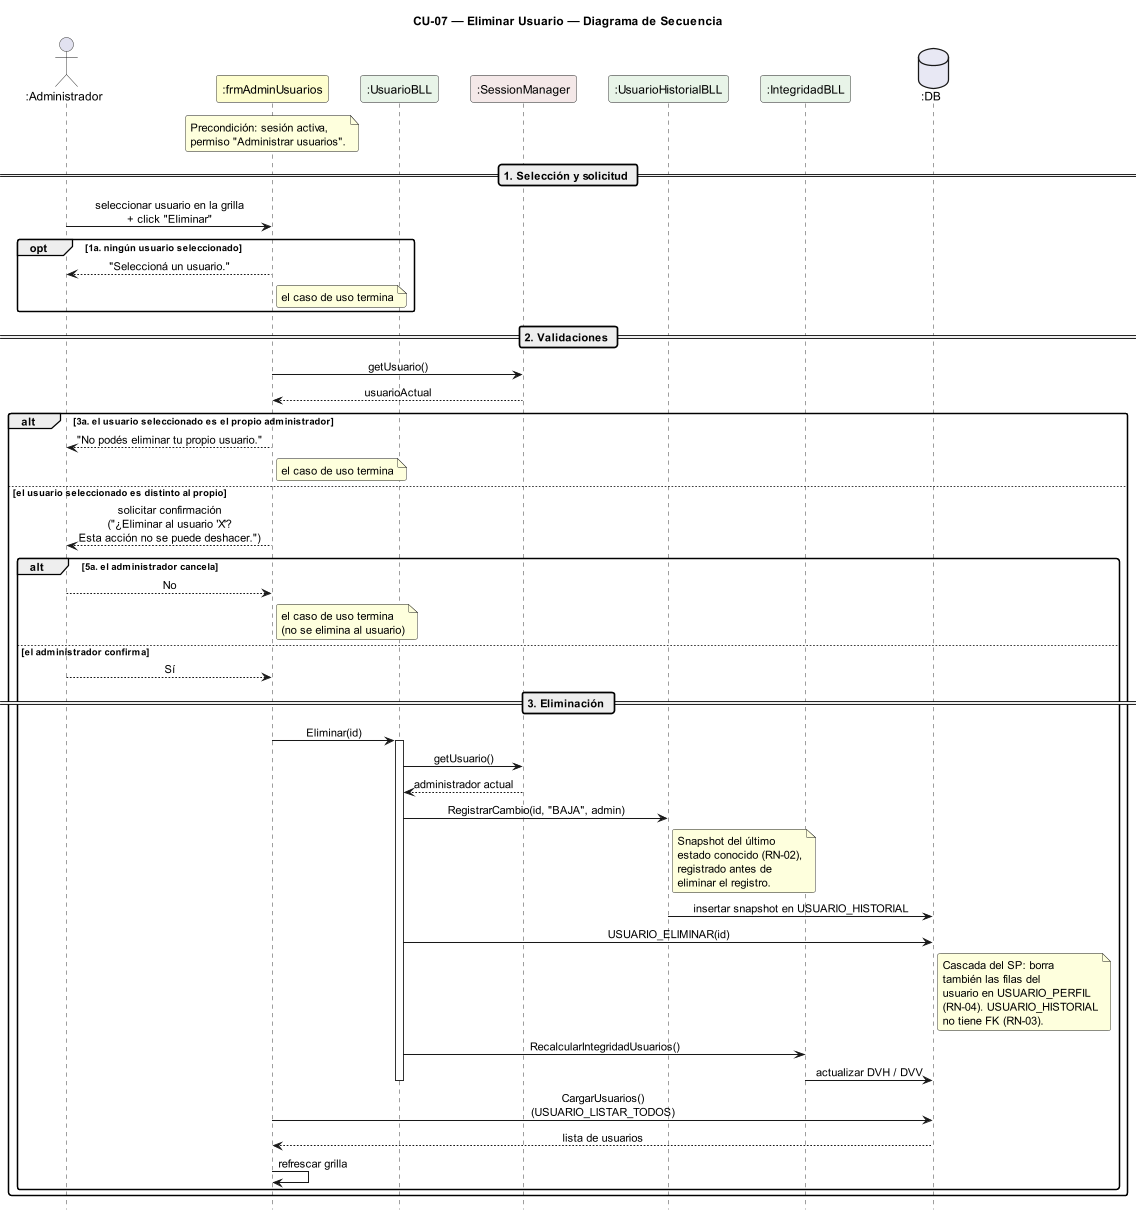

The diagram above was rendered by PlantUML. Its source (embedded in the PNG):
@startuml DiagramaSecuencia_CU07_EliminarUsuario

title CU-07 — Eliminar Usuario — Diagrama de Secuencia

skinparam shadowing false
skinparam roundcorner 6
skinparam sequenceArrowThickness 1.2
skinparam ParticipantPadding 14
skinparam sequenceMessageAlign center
hide footbox
scale 0.85

' ─────────────────────────────────────────
' Participantes en orden de aparición
' ─────────────────────────────────────────
actor       ":Administrador"       as A
participant ":frmAdminUsuarios"    as FA #FEFECE
participant ":UsuarioBLL"          as UB #E8F4E8
participant ":SessionManager"      as SM #F4E8E8
participant ":UsuarioHistorialBLL" as UH #E8F4E8
participant ":IntegridadBLL"       as IB #E8F4E8
database    ":DB"                  as DB #E8E8F4

note over FA
  Precondición: sesión activa,
  permiso "Administrar usuarios".
end note

' ─────────────────────────────────────────
' SELECCIÓN Y SOLICITUD
' ─────────────────────────────────────────
== 1. Selección y solicitud ==

A -> FA : seleccionar usuario en la grilla\n+ click "Eliminar"

opt 1a. ningún usuario seleccionado
  FA --> A : "Seleccioná un usuario."
  note right of FA : el caso de uso termina
end

' ─────────────────────────────────────────
' VALIDACIONES
' ─────────────────────────────────────────
== 2. Validaciones ==

FA -> SM : getUsuario()
SM --> FA : usuarioActual

alt 3a. el usuario seleccionado es el propio administrador
  FA --> A : "No podés eliminar tu propio usuario."
  note right of FA : el caso de uso termina

else el usuario seleccionado es distinto al propio
  FA --> A : solicitar confirmación\n("¿Eliminar al usuario 'X'?\nEsta acción no se puede deshacer.")

  alt 5a. el administrador cancela
    A --> FA : No
    note right of FA : el caso de uso termina\n(no se elimina al usuario)

  else el administrador confirma
    A --> FA : Sí

    ' ─────────────────────────────────────────
    ' ELIMINACIÓN
    ' ─────────────────────────────────────────
    == 3. Eliminación ==

    FA -> UB : Eliminar(id)
    activate UB

    UB -> SM : getUsuario()
    SM --> UB : administrador actual

    UB -> UH : RegistrarCambio(id, "BAJA", admin)
    note right of UH
      Snapshot del último
      estado conocido (RN-02),
      registrado antes de
      eliminar el registro.
    end note
    UH -> DB : insertar snapshot en USUARIO_HISTORIAL

    UB -> DB : USUARIO_ELIMINAR(id)
    note right of DB
      Cascada del SP: borra
      también las filas del
      usuario en USUARIO_PERFIL
      (RN-04). USUARIO_HISTORIAL
      no tiene FK (RN-03).
    end note

    UB -> IB : RecalcularIntegridadUsuarios()
    IB -> DB : actualizar DVH / DVV
    deactivate UB

    FA -> DB : CargarUsuarios()\n(USUARIO_LISTAR_TODOS)
    DB --> FA : lista de usuarios
    FA -> FA : refrescar grilla
  end
end

@enduml